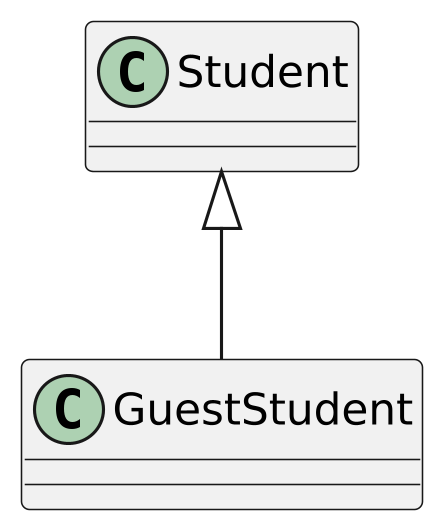

The diagram above was rendered by PlantUML. Its source (embedded in the PNG):
@startuml

skinparam dpi 300

class Student {

}

class GuestStudent {

}

Student <|-- GuestStudent
@enduml